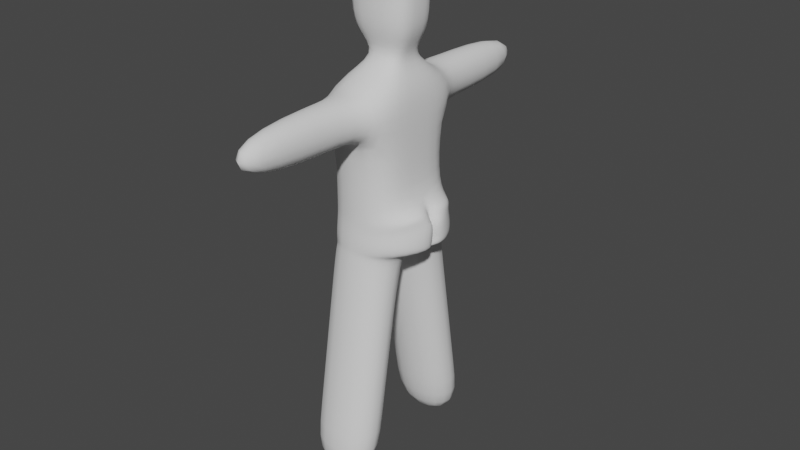 # Source: character.blend  (saved by Blender 3.0.42; exported with 4.5.12 LTS)
import bpy
from mathutils import Matrix  # noqa: F401  (used for matrix-valued properties, if any)

bpy.ops.wm.read_factory_settings(use_empty=True)
scene = bpy.context.scene
scene.name = 'Scene'

# ---- collections
col_collection = bpy.data.collections.new('Collection'); scene.collection.children.link(col_collection)

# ---- world
world_world = bpy.data.worlds.new('World'); scene.world = world_world
world_world.use_nodes = True; world_world.node_tree.nodes.clear()
_N = world_world.node_tree.nodes; _L = world_world.node_tree.links
n0 = _N.new('ShaderNodeOutputWorld'); n0.name = 'World Output'; n0.location = (300, 300)
n1 = _N.new('ShaderNodeBackground'); n1.name = 'Background'; n1.location = (10, 300)
n1.inputs[0].default_value = (0.05088, 0.05088, 0.05088, 1.0)
_L.new(n1.outputs[0], n0.inputs[0])
n0.is_active_output = True
world_world.color = (0.05088, 0.05088, 0.05088)
world_world.use_sun_shadow = False
world_world.sun_shadow_jitter_overblur = 0.0

# ---- meshes
me_cube_001 = bpy.data.meshes.new('Cube.001')
me_cube_001.from_pydata([(-0.14, 0.1633, 0.0), (-0.1046, 0.0001113, 0.9219), (-0.14, 0.3633, 0.0), (-0.14, 0.2166, 0.9219), (0.14, 0.1633, 0.0), (0.181, 0.0001113, 0.9219), (0.14, 0.3633, 0.0), (0.14, 0.2166, 0.9219), (-0.1106, 0.0, 1.7), (-0.1106, 0.1065, 1.7), (0.14, 0.1065, 1.7), (0.14, 0.0, 1.7), (0.14, 0.2, 1.35), (0.14, 0.0, 1.35), (-0.14, 0.0, 1.35), (-0.14, 0.2, 1.35), (0.14, 0.2, 1.525), (-0.14, 0.0, 1.525), (0.14, 0.0, 1.525), (-0.14, 0.2, 1.525), (-0.07153, 0.7418, 1.525), (-0.07153, 0.7418, 1.35), (0.07153, 0.7418, 1.35), (0.07153, 0.7418, 1.525), (-0.1106, 0.0, 1.939), (-0.1106, 0.1065, 1.939), (0.14, 0.1065, 1.939), (0.14, 0.0, 1.939), (-0.07153, 0.2393, 1.525), (-0.07153, 0.2393, 1.35), (0.07153, 0.2393, 1.525), (0.07153, 0.2393, 1.35), (0.0757, 0.04515, 1.612), (-0.00908, 0.0, 1.613), (0.0757, 0.0, 1.613), (-0.00908, 0.04515, 1.612), (0.14, 0.1065, 1.82), (0.14, 0.0, 1.82), (-0.1106, 0.0, 1.82), (-0.1106, 0.1065, 1.82), (-0.14, 0.1214, 0.2567), (-0.14, 0.3214, 0.2567), (0.14, 0.3214, 0.2567), (0.14, 0.1214, 0.2567), (-0.14, 0.06068, 0.6283), (-0.14, 0.2607, 0.6283), (0.14, 0.2607, 0.6283), (0.14, 0.06068, 0.6283), (0.2367, 0.06045, 1.086), (-0.14, 0.2, 1.046), (0.14, 0.2, 1.046), (-0.14, 0.0, 1.046), (0.14, 0.2, 1.103), (-0.14, 0.0, 1.103), (0.14, 0.0, 1.103), (-0.14, 0.2, 1.103), (-0.14, 0.006474, 0.891), (-0.14, 0.2212, 0.891), (0.14, 0.2212, 0.891), (0.14, 0.006474, 0.891), (0.2367, 0.06053, 0.9638), (-0.14, 0.211, 0.9638), (0.14, 0.211, 0.9638), (-0.14, 7.385e-05, 0.9638), (0.14, 0.2055, 1.005), (-0.14, 3.692e-05, 1.005), (0.2367, 0.02709, 1.068), (-0.14, 0.2055, 1.005), (0.2143, 0.004354, 1.025), (0.2101, 0.004391, 0.9638), (0.1828, 0.0001113, 0.9274), (0.1566, 0.0, 1.053), (0.2475, 0.01538, 0.9325), (-0.14, 0.2152, 0.9325), (0.14, 0.2152, 0.9325), (-0.1178, 0.0001019, 0.9325), (0.182, 9.332e-06, 1.025), (0.1812, 0.0001019, 0.9477)], [], [(58, 7, 5, 59), (59, 5, 1, 56), (55, 15, 12, 52), (2, 6, 4, 0), (34, 32, 10, 11), (37, 36, 26, 27), (35, 33, 8, 9), (32, 35, 9, 10), (75, 73, 3, 1), (29, 28, 20, 21), (15, 14, 17, 19), (13, 12, 16, 18), (22, 21, 20, 23), (28, 30, 23, 20), (30, 31, 22, 23), (31, 29, 21, 22), (26, 25, 24, 27), (39, 38, 24, 25), (36, 39, 25, 26), (12, 15, 29, 31), (16, 12, 31, 30), (19, 16, 30, 28), (15, 19, 28, 29), (16, 19, 35, 32), (19, 17, 33, 35), (18, 16, 32, 34), (10, 9, 39, 36), (9, 8, 38, 39), (11, 10, 36, 37), (74, 72, 5, 7), (56, 1, 3, 57), (57, 3, 7, 58), (2, 41, 42, 6), (0, 40, 41, 2), (4, 43, 40, 0), (6, 42, 43, 4), (41, 45, 46, 42), (40, 44, 45, 41), (43, 47, 44, 40), (42, 46, 47, 43), (52, 54, 48, 50), (53, 55, 49, 51), (67, 49, 50, 64), (14, 15, 55, 53), (12, 13, 54, 52), (49, 55, 52, 50), (45, 57, 58, 46), (44, 56, 57, 45), (47, 59, 56, 44), (46, 58, 59, 47), (73, 61, 62, 74), (64, 66, 60, 62), (65, 67, 61, 63), (51, 49, 67, 65), (50, 48, 66, 64), (61, 67, 64, 62), (72, 77, 70, 5), (66, 68, 69, 60), (54, 71, 66, 48), (66, 71, 76, 68), (60, 69, 77, 72), (68, 76, 77, 69), (3, 73, 74, 7), (62, 60, 72, 74), (63, 61, 73, 75)])
me_cube_001.polygons.foreach_set('use_smooth', [1, 1, 1, 1, 1, 1, 1, 1, 1, 1, 1, 1, 1, 1, 1, 1, 1, 1, 1, 1, 1, 1, 1, 1, 1, 1, 1, 1, 1, 1, 1, 1, 1, 1, 1, 1, 1, 1, 1, 1, 1, 1, 1, 1, 1, 1, 1, 1, 1, 1, 1, 1, 1, 1, 1, 1, 1, 1, 1, 1, 1, 0, 1, 1, 1])
_uv = me_cube_001.uv_layers.new(name='UVMap')
_uv.uv.foreach_set('vector', [0.5925, 0.5, 0.5996, 0.5, 0.5996, 0.75, 0.5925, 0.75, 0.5925, 0.75, 0.5996, 0.75, 0.6018, 1.0, 0.5945, 1.0, 0.625, 0.25, 0.625, 0.25, 0.625, 0.5, 0.625, 0.5, 0.125, 0.5, 0.375, 0.5, 0.375, 0.75, 0.125, 0.75, 0.625, 0.75, 0.625, 0.5, 0.625, 0.5, 0.625, 0.75, 0.625, 0.75, 0.625, 0.5, 0.625, 0.5, 0.625, 0.75, 0.625, 0.25, 0.625, 0.0, 0.625, 0.0, 0.625, 0.25, 0.625, 0.5, 0.625, 0.25, 0.625, 0.25, 0.625, 0.5, 0.6018, 0.0, 0.6018, 0.25, 0.5996, 0.25, 0.5996, 0.0, 0.625, 0.3111, 0.625, 0.3111, 0.625, 0.3111, 0.625, 0.3111, 0.625, 0.25, 0.625, 0.0, 0.625, 0.0, 0.625, 0.25, 0.625, 0.75, 0.625, 0.5, 0.625, 0.5, 0.625, 0.75, 0.625, 0.4389, 0.625, 0.3111, 0.625, 0.3111, 0.625, 0.4389, 0.625, 0.3111, 0.625, 0.4389, 0.625, 0.4389, 0.625, 0.3111, 0.625, 0.4389, 0.625, 0.4389, 0.625, 0.4389, 0.625, 0.4389, 0.625, 0.4389, 0.625, 0.3111, 0.625, 0.3111, 0.625, 0.4389, 0.625, 0.5, 0.875, 0.5, 0.875, 0.75, 0.625, 0.75, 0.75, 0.375, 0.75, 0.375, 0.875, 0.75, 0.875, 0.5, 0.625, 0.5, 0.625, 0.25, 0.625, 0.25, 0.625, 0.5, 0.625, 0.5, 0.625, 0.25, 0.625, 0.3111, 0.625, 0.4389, 0.625, 0.5, 0.625, 0.5, 0.625, 0.4389, 0.625, 0.4389, 0.625, 0.25, 0.625, 0.5, 0.625, 0.4389, 0.625, 0.3111, 0.625, 0.25, 0.625, 0.25, 0.625, 0.3111, 0.625, 0.3111, 0.625, 0.5, 0.625, 0.25, 0.625, 0.25, 0.625, 0.5, 0.625, 0.25, 0.625, 0.0, 0.625, 0.0, 0.625, 0.25, 0.625, 0.75, 0.625, 0.5, 0.625, 0.5, 0.625, 0.75, 0.625, 0.5, 0.625, 0.25, 0.625, 0.25, 0.625, 0.5, 0.625, 0.25, 0.625, 0.0, 0.75, 0.375, 0.75, 0.375, 0.625, 0.75, 0.625, 0.5, 0.625, 0.5, 0.625, 0.75, 0.6018, 0.5, 0.6018, 0.75, 0.5996, 0.75, 0.5996, 0.5, 0.5925, 0.0, 0.5996, 0.0, 0.5996, 0.25, 0.5925, 0.25, 0.5925, 0.25, 0.5996, 0.25, 0.5996, 0.5, 0.5925, 0.5, 0.375, 0.25, 0.4392, 0.25, 0.4392, 0.5, 0.375, 0.5, 0.375, 0.0, 0.4392, 0.0, 0.4392, 0.25, 0.375, 0.25, 0.375, 0.75, 0.4392, 0.75, 0.4392, 1.0, 0.375, 1.0, 0.375, 0.5, 0.4392, 0.5, 0.4392, 0.75, 0.375, 0.75, 0.4392, 0.25, 0.5321, 0.25, 0.5321, 0.5, 0.4392, 0.5, 0.4392, 0.0, 0.5321, 0.0, 0.5321, 0.25, 0.4392, 0.25, 0.4392, 0.75, 0.5321, 0.75, 0.5321, 1.0, 0.4392, 1.0, 0.4392, 0.5, 0.5321, 0.5, 0.5321, 0.75, 0.4392, 0.75, 0.625, 0.5, 0.625, 0.75, 0.625, 0.75, 0.625, 0.5, 0.625, 0.0, 0.625, 0.25, 0.625, 0.25, 0.625, 0.0, 0.6166, 0.25, 0.625, 0.25, 0.625, 0.5, 0.6166, 0.5, 0.625, 0.0, 0.625, 0.25, 0.625, 0.25, 0.625, 0.0, 0.625, 0.5, 0.625, 0.75, 0.625, 0.75, 0.625, 0.5, 0.625, 0.25, 0.625, 0.25, 0.625, 0.5, 0.625, 0.5, 0.5321, 0.25, 0.5925, 0.25, 0.5925, 0.5, 0.5321, 0.5, 0.5321, 0.0, 0.5925, 0.0, 0.5925, 0.25, 0.5321, 0.25, 0.5321, 0.75, 0.5925, 0.75, 0.5945, 1.0, 0.5321, 1.0, 0.5321, 0.5, 0.5925, 0.5, 0.5925, 0.75, 0.5321, 0.75, 0.6018, 0.25, 0.6082, 0.25, 0.6082, 0.5, 0.6018, 0.5, 0.6166, 0.5, 0.6166, 0.75, 0.6082, 0.75, 0.6082, 0.5, 0.6166, 0.0, 0.6166, 0.25, 0.6082, 0.25, 0.6082, 0.0, 0.625, 0.0, 0.625, 0.25, 0.6166, 0.25, 0.6166, 0.0, 0.625, 0.5, 0.625, 0.75, 0.6166, 0.75, 0.6166, 0.5, 0.6082, 0.25, 0.6166, 0.25, 0.6166, 0.5, 0.6082, 0.5, 0.6018, 0.75, 0.0, 0.0, 0.0, 0.0, 0.5996, 0.75, 0.6166, 0.75, 0.0, 0.0, 0.0, 0.0, 0.6082, 0.75, 0.625, 0.75, 0.0, 0.0, 0.6166, 0.75, 0.625, 0.75, 0.6166, 0.75, 0.0, 0.0, 0.0, 0.0, 0.0, 0.0, 0.6082, 0.75, 0.0, 0.0, 0.0, 0.0, 0.6018, 0.75, 0.0, 0.0, 0.0, 0.0, 0.0, 0.0, 0.0, 0.0, 0.5996, 0.25, 0.6018, 0.25, 0.6018, 0.5, 0.5996, 0.5, 0.6082, 0.5, 0.6082, 0.75, 0.6018, 0.75, 0.6018, 0.5, 0.6082, 0.0, 0.6082, 0.25, 0.6018, 0.25, 0.6018, 0.0])
me_cube_001.use_remesh_fix_poles = True
me_cube_001.use_remesh_preserve_attributes = False
me_cube_001.update()

# ---- objects
ob_cube = bpy.data.objects.new('Cube', me_cube_001)

# ---- transforms, parenting, visibility, modifiers, constraints
ob_cube.location = (0.0, 0.0, 0.0)
_m = ob_cube.modifiers.new('Mirror', 'MIRROR')
_m.use_axis = (False, True, False)
_m = ob_cube.modifiers.new('Subdivision', 'SUBSURF')
_m.levels = 2

# ---- collection membership
col_collection.objects.link(ob_cube)

# ---- scene / render settings (as saved in the file)
scene.frame_start = 1; scene.frame_end = 250; scene.frame_set(1)
scene.render.engine = 'BLENDER_EEVEE_NEXT'
scene.cycles.sampling_pattern = 'TABULATED_SOBOL'
scene.cycles.use_light_tree = False
scene.view_settings.view_transform = 'Filmic'
bpy.context.view_layer.update()

# ---- added for rendering (the .blend has no active camera and no usable light): camera, sun
cam_auto = bpy.data.cameras.new('AutoCamera')
cam_auto.lens = 50.0
cam_auto.sensor_width = 36.0
cam_auto.clip_end = 1000.0
ob_auto_camera = bpy.data.objects.new('AutoCamera', cam_auto)
scene.collection.objects.link(ob_auto_camera)
ob_auto_camera.location = (2.34109, -2.74482, 2.79946)
ob_auto_camera.rotation_euler = (1.09748, -7.21219e-08, 0.694738)
scene.camera = ob_auto_camera
light_auto_sun = bpy.data.lights.new('AutoSun', 'SUN')
light_auto_sun.energy = 3.0
light_auto_sun.angle = 0.0523599
ob_auto_sun = bpy.data.objects.new('AutoSun', light_auto_sun)
scene.collection.objects.link(ob_auto_sun)
ob_auto_sun.rotation_euler = (0.872665, 0.174533, 0.523599)
bpy.context.view_layer.update()
